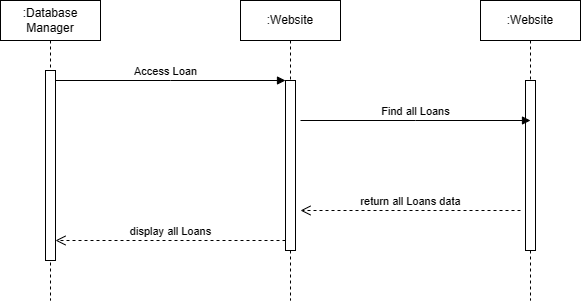

The diagram above was exported from draw.io. Its source (the exported page's mxGraphModel, read from the mxfile embedded in the PNG):
<mxGraphModel dx="977" dy="462" grid="1" gridSize="10" guides="1" tooltips="1" connect="1" arrows="1" fold="1" page="1" pageScale="1" pageWidth="850" pageHeight="1100" math="0" shadow="0">
  <root>
    <mxCell id="0" />
    <mxCell id="1" parent="0" />
    <mxCell id="aM9ryv3xv72pqoxQDRHE-1" value=":Database&lt;br&gt;Manager" style="shape=umlLifeline;perimeter=lifelinePerimeter;whiteSpace=wrap;html=1;container=0;dropTarget=0;collapsible=0;recursiveResize=0;outlineConnect=0;portConstraint=eastwest;newEdgeStyle={&quot;edgeStyle&quot;:&quot;elbowEdgeStyle&quot;,&quot;elbow&quot;:&quot;vertical&quot;,&quot;curved&quot;:0,&quot;rounded&quot;:0};" parent="1" vertex="1">
      <mxGeometry x="10" y="40" width="100" height="300" as="geometry" />
    </mxCell>
    <mxCell id="aM9ryv3xv72pqoxQDRHE-2" value="" style="html=1;points=[];perimeter=orthogonalPerimeter;outlineConnect=0;targetShapes=umlLifeline;portConstraint=eastwest;newEdgeStyle={&quot;edgeStyle&quot;:&quot;elbowEdgeStyle&quot;,&quot;elbow&quot;:&quot;vertical&quot;,&quot;curved&quot;:0,&quot;rounded&quot;:0};" parent="aM9ryv3xv72pqoxQDRHE-1" vertex="1">
      <mxGeometry x="45" y="70" width="10" height="190" as="geometry" />
    </mxCell>
    <mxCell id="aM9ryv3xv72pqoxQDRHE-5" value=":Website" style="shape=umlLifeline;perimeter=lifelinePerimeter;whiteSpace=wrap;html=1;container=0;dropTarget=0;collapsible=0;recursiveResize=0;outlineConnect=0;portConstraint=eastwest;newEdgeStyle={&quot;edgeStyle&quot;:&quot;elbowEdgeStyle&quot;,&quot;elbow&quot;:&quot;vertical&quot;,&quot;curved&quot;:0,&quot;rounded&quot;:0};" parent="1" vertex="1">
      <mxGeometry x="250" y="40" width="100" height="300" as="geometry" />
    </mxCell>
    <mxCell id="aM9ryv3xv72pqoxQDRHE-6" value="" style="html=1;points=[];perimeter=orthogonalPerimeter;outlineConnect=0;targetShapes=umlLifeline;portConstraint=eastwest;newEdgeStyle={&quot;edgeStyle&quot;:&quot;elbowEdgeStyle&quot;,&quot;elbow&quot;:&quot;vertical&quot;,&quot;curved&quot;:0,&quot;rounded&quot;:0};" parent="aM9ryv3xv72pqoxQDRHE-5" vertex="1">
      <mxGeometry x="45" y="80" width="10" height="170" as="geometry" />
    </mxCell>
    <mxCell id="aM9ryv3xv72pqoxQDRHE-7" value="Access Loan" style="html=1;verticalAlign=bottom;endArrow=block;edgeStyle=elbowEdgeStyle;elbow=vertical;curved=0;rounded=0;" parent="1" source="aM9ryv3xv72pqoxQDRHE-2" edge="1">
      <mxGeometry x="-0.0455" relative="1" as="geometry">
        <mxPoint x="75" y="120" as="sourcePoint" />
        <Array as="points">
          <mxPoint x="180" y="120" />
        </Array>
        <mxPoint x="295" y="120" as="targetPoint" />
        <mxPoint as="offset" />
      </mxGeometry>
    </mxCell>
    <mxCell id="aM9ryv3xv72pqoxQDRHE-8" value="display all Loans" style="html=1;verticalAlign=bottom;endArrow=open;dashed=1;endSize=8;edgeStyle=elbowEdgeStyle;elbow=vertical;curved=0;rounded=0;" parent="1" source="aM9ryv3xv72pqoxQDRHE-6" target="aM9ryv3xv72pqoxQDRHE-2" edge="1">
      <mxGeometry relative="1" as="geometry">
        <mxPoint x="195" y="205" as="targetPoint" />
        <Array as="points">
          <mxPoint x="190" y="280" />
        </Array>
        <mxPoint as="offset" />
      </mxGeometry>
    </mxCell>
    <mxCell id="-CQRQnQZTqkVptl01rMp-2" value=":Website" style="shape=umlLifeline;perimeter=lifelinePerimeter;whiteSpace=wrap;html=1;container=0;dropTarget=0;collapsible=0;recursiveResize=0;outlineConnect=0;portConstraint=eastwest;newEdgeStyle={&quot;edgeStyle&quot;:&quot;elbowEdgeStyle&quot;,&quot;elbow&quot;:&quot;vertical&quot;,&quot;curved&quot;:0,&quot;rounded&quot;:0};" vertex="1" parent="1">
      <mxGeometry x="490" y="40" width="100" height="300" as="geometry" />
    </mxCell>
    <mxCell id="-CQRQnQZTqkVptl01rMp-3" value="" style="html=1;points=[];perimeter=orthogonalPerimeter;outlineConnect=0;targetShapes=umlLifeline;portConstraint=eastwest;newEdgeStyle={&quot;edgeStyle&quot;:&quot;elbowEdgeStyle&quot;,&quot;elbow&quot;:&quot;vertical&quot;,&quot;curved&quot;:0,&quot;rounded&quot;:0};" vertex="1" parent="-CQRQnQZTqkVptl01rMp-2">
      <mxGeometry x="45" y="80" width="10" height="170" as="geometry" />
    </mxCell>
    <mxCell id="-CQRQnQZTqkVptl01rMp-4" value="Find all Loans" style="html=1;verticalAlign=bottom;endArrow=block;edgeStyle=elbowEdgeStyle;elbow=vertical;curved=0;rounded=0;" edge="1" parent="1">
      <mxGeometry relative="1" as="geometry">
        <mxPoint x="310" y="160" as="sourcePoint" />
        <Array as="points">
          <mxPoint x="425" y="160" />
        </Array>
        <mxPoint x="540" y="160" as="targetPoint" />
        <mxPoint as="offset" />
      </mxGeometry>
    </mxCell>
    <mxCell id="-CQRQnQZTqkVptl01rMp-5" value="return all Loans data" style="html=1;verticalAlign=bottom;endArrow=open;dashed=1;endSize=8;edgeStyle=elbowEdgeStyle;elbow=vertical;curved=0;rounded=0;" edge="1" parent="1">
      <mxGeometry relative="1" as="geometry">
        <mxPoint x="310" y="250" as="targetPoint" />
        <Array as="points">
          <mxPoint x="425" y="250" />
        </Array>
        <mxPoint x="530" y="250" as="sourcePoint" />
        <mxPoint as="offset" />
      </mxGeometry>
    </mxCell>
  </root>
</mxGraphModel>